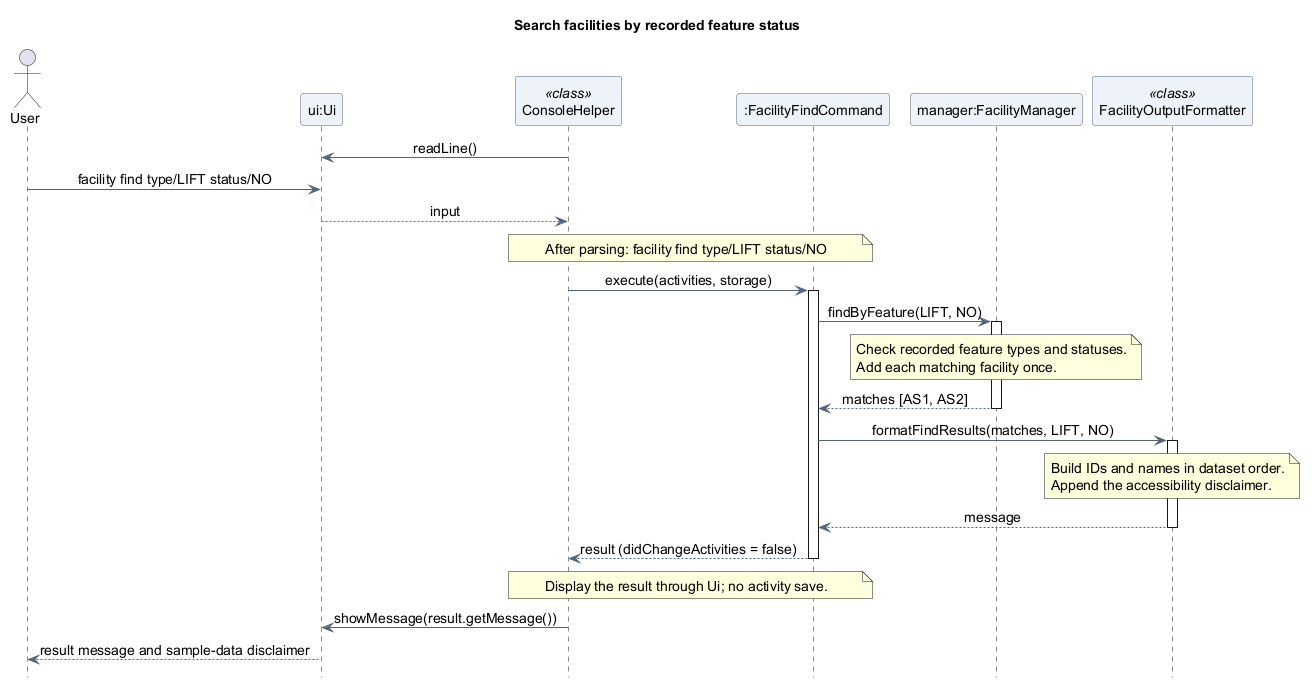

The diagram above was rendered by PlantUML. Its source (embedded in the PNG):
@startuml
title Search facilities by recorded feature status
skinparam backgroundColor white
skinparam shadowing false
skinparam defaultFontName SansSerif
skinparam defaultFontSize 14
skinparam ParticipantBackgroundColor #EDF3F8
skinparam ParticipantBorderColor #526477
skinparam ArrowColor #526477
skinparam sequenceMessageAlign center
hide footbox

actor "User" as User
participant "ui:Ui" as UI
participant "ConsoleHelper" as Console <<class>>
participant ":FacilityFindCommand" as Find
participant "manager:FacilityManager" as Manager
participant "FacilityOutputFormatter" as Formatter <<class>>

Console -> UI : readLine()
User -> UI : facility find type/LIFT status/NO
UI --> Console : input

note over Console, Find
  After parsing: facility find type/LIFT status/NO
end note
Console -> Find : execute(activities, storage)
activate Find
Find -> Manager : findByFeature(LIFT, NO)
activate Manager
note over Manager
  Check recorded feature types and statuses.
  Add each matching facility once.
end note
Manager --> Find : matches [AS1, AS2]
deactivate Manager
Find -> Formatter : formatFindResults(matches, LIFT, NO)
activate Formatter
note over Formatter
  Build IDs and names in dataset order.
  Append the accessibility disclaimer.
end note
Formatter --> Find : message
deactivate Formatter
Find --> Console : result (didChangeActivities = false)
deactivate Find
note over Console, Find
  Display the result through Ui; no activity save.
end note
Console -> UI : showMessage(result.getMessage())
UI --> User : result message and sample-data disclaimer
@enduml